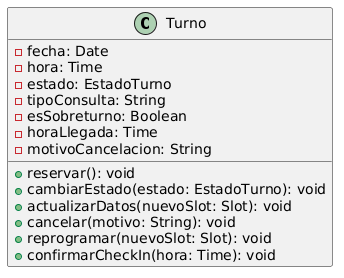

The diagram above was rendered by PlantUML. Its source (embedded in the PNG):
@startuml
class Turno {
  - fecha: Date
  - hora: Time
  - estado: EstadoTurno
  - tipoConsulta: String
  - esSobreturno: Boolean
  - horaLlegada: Time
  - motivoCancelacion: String
  + reservar(): void
  + cambiarEstado(estado: EstadoTurno): void
  + actualizarDatos(nuevoSlot: Slot): void
  + cancelar(motivo: String): void
  + reprogramar(nuevoSlot: Slot): void
  + confirmarCheckIn(hora: Time): void
}
@enduml